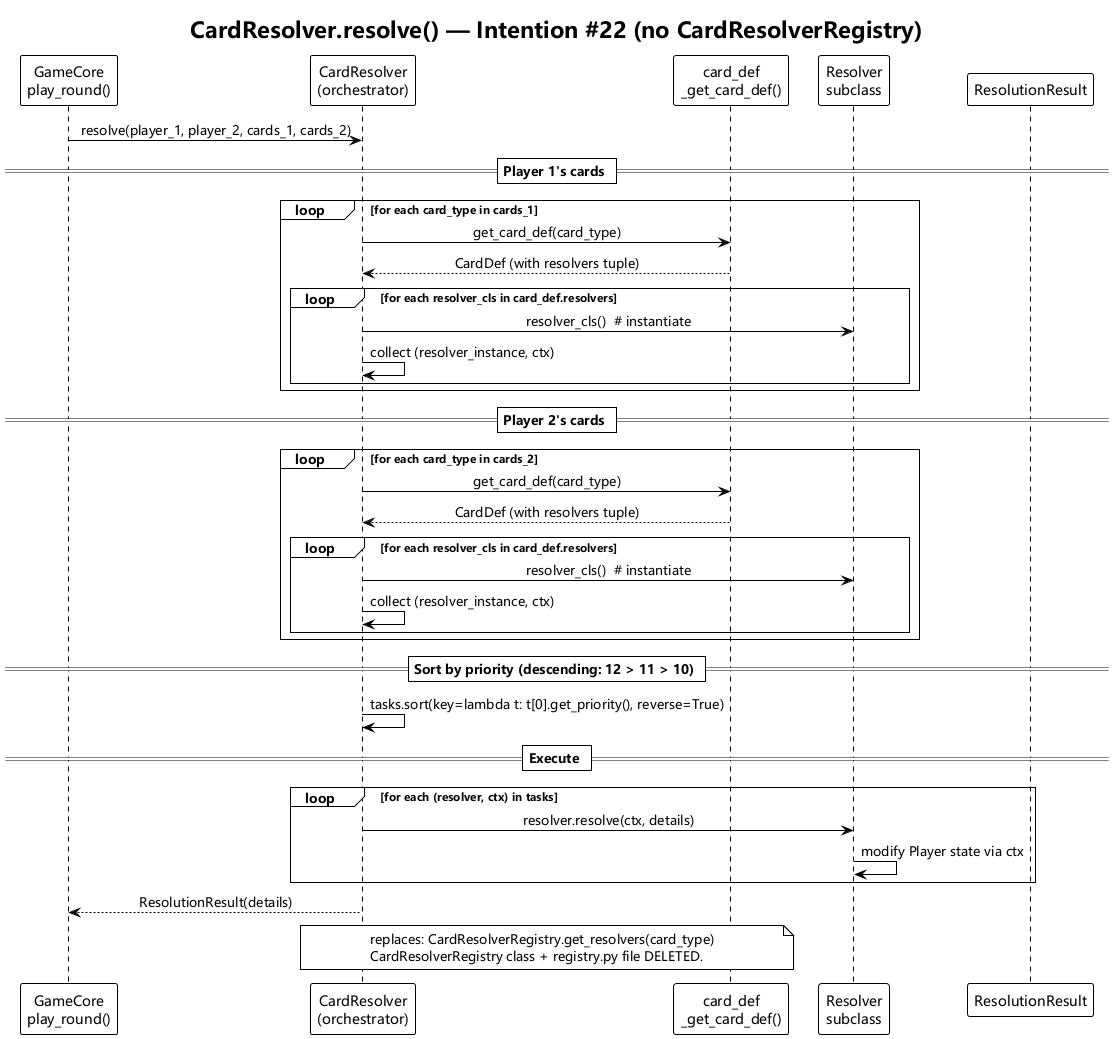

The diagram above was rendered by PlantUML. Its source (embedded in the PNG):
@startuml resolve_flow
!theme plain
skinparam defaultFontName Microsoft YaHei
skinparam classFontName Microsoft YaHei
skinparam sequenceMessageAlign center

title CardResolver.resolve() — Intention #22 (no CardResolverRegistry)

participant "GameCore\nplay_round()" as GC
participant "CardResolver\n(orchestrator)" as CR
participant "card_def\n_get_card_def()" as CD
participant "Resolver\nsubclass" as RS
participant "ResolutionResult" as RR

GC -> CR: resolve(player_1, player_2, cards_1, cards_2)

== Player 1's cards ==

loop for each card_type in cards_1
    CR -> CD: get_card_def(card_type)
    CD --> CR: CardDef (with resolvers tuple)
    loop for each resolver_cls in card_def.resolvers
        CR -> RS: resolver_cls()  # instantiate
        CR -> CR: collect (resolver_instance, ctx)
    end
end

== Player 2's cards ==

loop for each card_type in cards_2
    CR -> CD: get_card_def(card_type)
    CD --> CR: CardDef (with resolvers tuple)
    loop for each resolver_cls in card_def.resolvers
        CR -> RS: resolver_cls()  # instantiate
        CR -> CR: collect (resolver_instance, ctx)
    end
end

== Sort by priority (descending: 12 > 11 > 10) ==

CR -> CR: tasks.sort(key=lambda t: t[0].get_priority(), reverse=True)

== Execute ==

loop for each (resolver, ctx) in tasks
    CR -> RS: resolver.resolve(ctx, details)
    RS -> RS: modify Player state via ctx
end

CR --> GC: ResolutionResult(details)

note over CR, CD
    replaces: CardResolverRegistry.get_resolvers(card_type)
    CardResolverRegistry class + registry.py file DELETED.
end note

@enduml